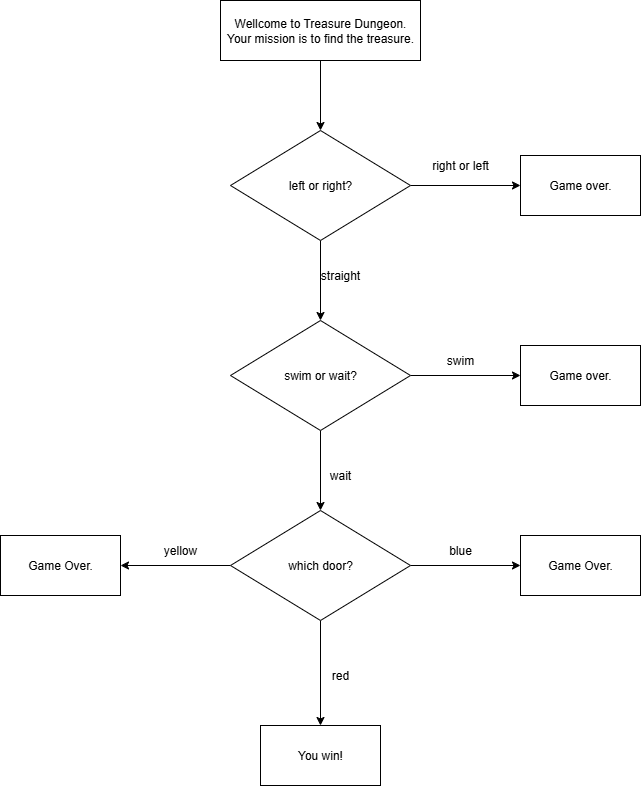

The diagram above was exported from draw.io. Its source (the exported page's mxGraphModel, read from the mxfile embedded in the PNG):
<mxGraphModel dx="1426" dy="751" grid="1" gridSize="10" guides="1" tooltips="1" connect="1" arrows="1" fold="1" page="1" pageScale="1" pageWidth="827" pageHeight="1169" background="#ffffff" math="0" shadow="0">
  <root>
    <mxCell id="0" />
    <mxCell id="1" parent="0" />
    <mxCell id="-9z-qyxCJT0RD3OYyYi5-2" value="" style="edgeStyle=orthogonalEdgeStyle;rounded=0;orthogonalLoop=1;jettySize=auto;html=1;" edge="1" parent="1" source="FViZrJUS2jZMmUaUqYvY-1" target="-9z-qyxCJT0RD3OYyYi5-1">
      <mxGeometry relative="1" as="geometry" />
    </mxCell>
    <mxCell id="FViZrJUS2jZMmUaUqYvY-1" value="Wellcome to Treasure Dungeon.&lt;div&gt;Your mission is to find the treasure.&lt;/div&gt;" style="rounded=0;whiteSpace=wrap;html=1;" parent="1" vertex="1">
      <mxGeometry x="320" y="160" width="200" height="60" as="geometry" />
    </mxCell>
    <mxCell id="-9z-qyxCJT0RD3OYyYi5-6" value="" style="edgeStyle=orthogonalEdgeStyle;rounded=0;orthogonalLoop=1;jettySize=auto;html=1;" edge="1" parent="1" source="-9z-qyxCJT0RD3OYyYi5-1" target="-9z-qyxCJT0RD3OYyYi5-5">
      <mxGeometry relative="1" as="geometry" />
    </mxCell>
    <mxCell id="-9z-qyxCJT0RD3OYyYi5-8" value="" style="edgeStyle=orthogonalEdgeStyle;rounded=0;orthogonalLoop=1;jettySize=auto;html=1;" edge="1" parent="1" source="-9z-qyxCJT0RD3OYyYi5-1" target="-9z-qyxCJT0RD3OYyYi5-7">
      <mxGeometry relative="1" as="geometry" />
    </mxCell>
    <mxCell id="-9z-qyxCJT0RD3OYyYi5-1" value="left or right?" style="rhombus;whiteSpace=wrap;html=1;rounded=0;" vertex="1" parent="1">
      <mxGeometry x="330" y="290" width="180" height="110" as="geometry" />
    </mxCell>
    <mxCell id="-9z-qyxCJT0RD3OYyYi5-5" value="Game over." style="rounded=0;whiteSpace=wrap;html=1;" vertex="1" parent="1">
      <mxGeometry x="620" y="315" width="120" height="60" as="geometry" />
    </mxCell>
    <mxCell id="-9z-qyxCJT0RD3OYyYi5-10" value="" style="edgeStyle=orthogonalEdgeStyle;rounded=0;orthogonalLoop=1;jettySize=auto;html=1;" edge="1" parent="1" source="-9z-qyxCJT0RD3OYyYi5-7" target="-9z-qyxCJT0RD3OYyYi5-9">
      <mxGeometry relative="1" as="geometry" />
    </mxCell>
    <mxCell id="-9z-qyxCJT0RD3OYyYi5-12" value="" style="edgeStyle=orthogonalEdgeStyle;rounded=0;orthogonalLoop=1;jettySize=auto;html=1;" edge="1" parent="1" source="-9z-qyxCJT0RD3OYyYi5-7" target="-9z-qyxCJT0RD3OYyYi5-11">
      <mxGeometry relative="1" as="geometry" />
    </mxCell>
    <mxCell id="-9z-qyxCJT0RD3OYyYi5-7" value="swim or wait?" style="rhombus;whiteSpace=wrap;html=1;rounded=0;" vertex="1" parent="1">
      <mxGeometry x="330" y="480" width="180" height="110" as="geometry" />
    </mxCell>
    <mxCell id="-9z-qyxCJT0RD3OYyYi5-9" value="Game over." style="rounded=0;whiteSpace=wrap;html=1;" vertex="1" parent="1">
      <mxGeometry x="620" y="505" width="120" height="60" as="geometry" />
    </mxCell>
    <mxCell id="-9z-qyxCJT0RD3OYyYi5-14" value="" style="edgeStyle=orthogonalEdgeStyle;rounded=0;orthogonalLoop=1;jettySize=auto;html=1;" edge="1" parent="1" source="-9z-qyxCJT0RD3OYyYi5-11" target="-9z-qyxCJT0RD3OYyYi5-13">
      <mxGeometry relative="1" as="geometry" />
    </mxCell>
    <mxCell id="-9z-qyxCJT0RD3OYyYi5-16" value="" style="edgeStyle=orthogonalEdgeStyle;rounded=0;orthogonalLoop=1;jettySize=auto;html=1;" edge="1" parent="1" source="-9z-qyxCJT0RD3OYyYi5-11" target="-9z-qyxCJT0RD3OYyYi5-15">
      <mxGeometry relative="1" as="geometry" />
    </mxCell>
    <mxCell id="-9z-qyxCJT0RD3OYyYi5-18" value="" style="edgeStyle=orthogonalEdgeStyle;rounded=0;orthogonalLoop=1;jettySize=auto;html=1;" edge="1" parent="1" source="-9z-qyxCJT0RD3OYyYi5-11" target="-9z-qyxCJT0RD3OYyYi5-17">
      <mxGeometry relative="1" as="geometry" />
    </mxCell>
    <mxCell id="-9z-qyxCJT0RD3OYyYi5-11" value="which door?" style="rhombus;whiteSpace=wrap;html=1;rounded=0;" vertex="1" parent="1">
      <mxGeometry x="330" y="670" width="180" height="110" as="geometry" />
    </mxCell>
    <mxCell id="-9z-qyxCJT0RD3OYyYi5-13" value="Game Over." style="rounded=0;whiteSpace=wrap;html=1;" vertex="1" parent="1">
      <mxGeometry x="100" y="695" width="120" height="60" as="geometry" />
    </mxCell>
    <mxCell id="-9z-qyxCJT0RD3OYyYi5-15" value="Game Over." style="rounded=0;whiteSpace=wrap;html=1;" vertex="1" parent="1">
      <mxGeometry x="620" y="695" width="120" height="60" as="geometry" />
    </mxCell>
    <mxCell id="-9z-qyxCJT0RD3OYyYi5-17" value="You win!" style="rounded=0;whiteSpace=wrap;html=1;" vertex="1" parent="1">
      <mxGeometry x="360" y="885" width="120" height="60" as="geometry" />
    </mxCell>
    <mxCell id="-9z-qyxCJT0RD3OYyYi5-19" value="right or left" style="text;html=1;align=center;verticalAlign=middle;whiteSpace=wrap;rounded=0;" vertex="1" parent="1">
      <mxGeometry x="530" y="310" width="60" height="30" as="geometry" />
    </mxCell>
    <mxCell id="-9z-qyxCJT0RD3OYyYi5-20" value="straight" style="text;html=1;align=center;verticalAlign=middle;whiteSpace=wrap;rounded=0;" vertex="1" parent="1">
      <mxGeometry x="410" y="420" width="60" height="30" as="geometry" />
    </mxCell>
    <mxCell id="-9z-qyxCJT0RD3OYyYi5-21" value="swim" style="text;html=1;align=center;verticalAlign=middle;whiteSpace=wrap;rounded=0;" vertex="1" parent="1">
      <mxGeometry x="530" y="505" width="60" height="30" as="geometry" />
    </mxCell>
    <mxCell id="-9z-qyxCJT0RD3OYyYi5-22" value="wait" style="text;html=1;align=center;verticalAlign=middle;whiteSpace=wrap;rounded=0;" vertex="1" parent="1">
      <mxGeometry x="410" y="620" width="60" height="30" as="geometry" />
    </mxCell>
    <mxCell id="-9z-qyxCJT0RD3OYyYi5-23" value="blue" style="text;html=1;align=center;verticalAlign=middle;whiteSpace=wrap;rounded=0;" vertex="1" parent="1">
      <mxGeometry x="530" y="695" width="60" height="30" as="geometry" />
    </mxCell>
    <mxCell id="-9z-qyxCJT0RD3OYyYi5-24" value="red" style="text;html=1;align=center;verticalAlign=middle;whiteSpace=wrap;rounded=0;" vertex="1" parent="1">
      <mxGeometry x="410" y="820" width="60" height="30" as="geometry" />
    </mxCell>
    <mxCell id="-9z-qyxCJT0RD3OYyYi5-25" value="yellow" style="text;html=1;align=center;verticalAlign=middle;whiteSpace=wrap;rounded=0;" vertex="1" parent="1">
      <mxGeometry x="250" y="695" width="60" height="30" as="geometry" />
    </mxCell>
  </root>
</mxGraphModel>